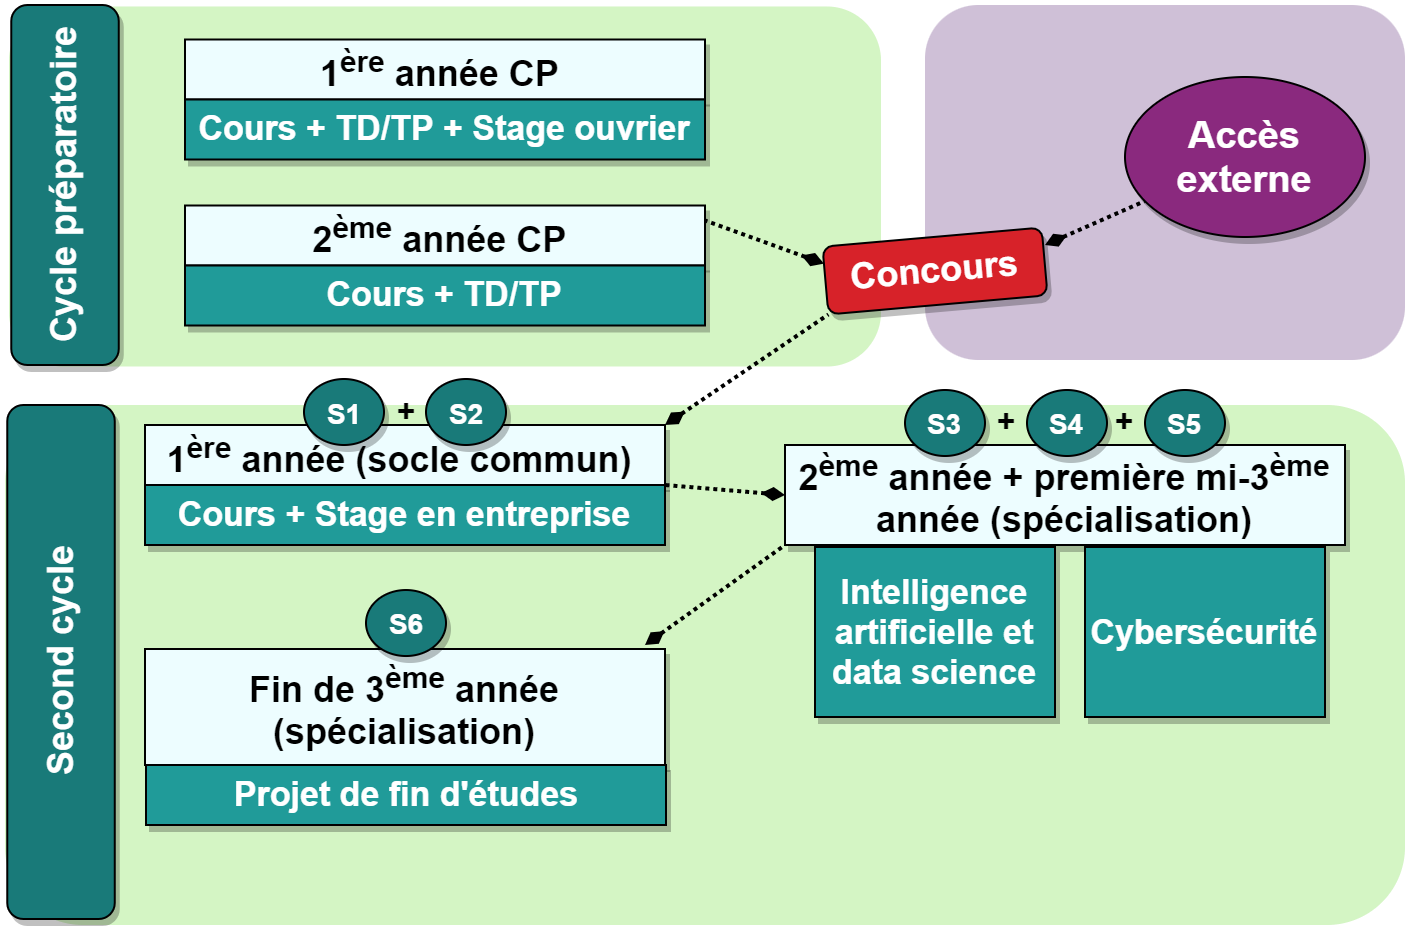

The diagram above was exported from draw.io. Its source (the exported page's mxGraphModel, read from the mxfile embedded in the PNG):
<mxGraphModel dx="782" dy="411" grid="1" gridSize="10" guides="1" tooltips="1" connect="1" arrows="1" fold="1" page="1" pageScale="1" pageWidth="827" pageHeight="1169" math="0" shadow="0">
  <root>
    <mxCell id="0" />
    <mxCell id="1" parent="0" />
    <mxCell id="E7ONtTMhJ6dTck9L2yW1-18" value="" style="rounded=1;whiteSpace=wrap;html=1;shadow=0;sketch=0;fillColor=#D4F5C4;strokeColor=none;" vertex="1" parent="1">
      <mxGeometry x="90" y="390" width="700" height="260" as="geometry" />
    </mxCell>
    <mxCell id="E7ONtTMhJ6dTck9L2yW1-16" value="" style="rounded=1;whiteSpace=wrap;html=1;shadow=0;sketch=0;fillColor=#D4F5C4;strokeColor=none;" vertex="1" parent="1">
      <mxGeometry x="92" y="190.75" width="436" height="180" as="geometry" />
    </mxCell>
    <mxCell id="E7ONtTMhJ6dTck9L2yW1-12" value="" style="rounded=1;whiteSpace=wrap;html=1;shadow=0;fillColor=#CFC0D7;strokeColor=none;" vertex="1" parent="1">
      <mxGeometry x="550" y="190" width="240" height="177.5" as="geometry" />
    </mxCell>
    <mxCell id="E7ONtTMhJ6dTck9L2yW1-1" value="&lt;font style=&quot;font-size: 18px&quot;&gt;&lt;b&gt;1&lt;sup&gt;ère&lt;/sup&gt; année CP&amp;nbsp;&lt;/b&gt;&lt;/font&gt;" style="rounded=0;whiteSpace=wrap;html=1;fillColor=#EDFDFF;shadow=1;perimeterSpacing=0;" vertex="1" parent="1">
      <mxGeometry x="180" y="207.25" width="260" height="30" as="geometry" />
    </mxCell>
    <mxCell id="E7ONtTMhJ6dTck9L2yW1-2" value="&lt;font color=&quot;#ffffff&quot; size=&quot;1&quot;&gt;&lt;b style=&quot;font-size: 17px&quot;&gt;Cours + TD/TP + Stage ouvrier&lt;/b&gt;&lt;/font&gt;" style="rounded=0;whiteSpace=wrap;html=1;fillColor=#209B99;shadow=1;" vertex="1" parent="1">
      <mxGeometry x="180" y="237.25" width="260" height="30" as="geometry" />
    </mxCell>
    <mxCell id="E7ONtTMhJ6dTck9L2yW1-9" value="&lt;font&gt;&lt;b&gt;&lt;span style=&quot;font-size: 18px&quot;&gt;2&lt;sup&gt;ème&lt;/sup&gt;&lt;/span&gt;&lt;span style=&quot;font-size: 18px&quot;&gt;&amp;nbsp;année CP&amp;nbsp;&lt;/span&gt;&lt;/b&gt;&lt;/font&gt;" style="rounded=0;whiteSpace=wrap;html=1;fillColor=#EDFDFF;shadow=1;perimeterSpacing=0;" vertex="1" parent="1">
      <mxGeometry x="180" y="290.25" width="260" height="30" as="geometry" />
    </mxCell>
    <mxCell id="E7ONtTMhJ6dTck9L2yW1-10" value="&lt;font color=&quot;#ffffff&quot; size=&quot;1&quot;&gt;&lt;b style=&quot;font-size: 17px&quot;&gt;Cours + TD/TP&lt;/b&gt;&lt;/font&gt;" style="rounded=0;whiteSpace=wrap;html=1;fillColor=#209B99;shadow=1;" vertex="1" parent="1">
      <mxGeometry x="180" y="320.25" width="260" height="30" as="geometry" />
    </mxCell>
    <mxCell id="E7ONtTMhJ6dTck9L2yW1-11" value="&lt;font style=&quot;font-size: 18px&quot; color=&quot;#ffffff&quot;&gt;&lt;b&gt;Concours&lt;/b&gt;&lt;/font&gt;" style="rounded=1;whiteSpace=wrap;html=1;shadow=1;strokeColor=#000000;fillColor=#D72229;rotation=-5;" vertex="1" parent="1">
      <mxGeometry x="500" y="306" width="110" height="34" as="geometry" />
    </mxCell>
    <mxCell id="E7ONtTMhJ6dTck9L2yW1-13" value="&lt;font style=&quot;font-size: 19px&quot; color=&quot;#ffffff&quot;&gt;&lt;b&gt;Accès externe&lt;/b&gt;&lt;/font&gt;" style="ellipse;whiteSpace=wrap;html=1;rounded=0;shadow=1;strokeColor=#000000;sketch=0;fillColor=#8A297E;" vertex="1" parent="1">
      <mxGeometry x="650" y="226" width="120" height="80" as="geometry" />
    </mxCell>
    <mxCell id="E7ONtTMhJ6dTck9L2yW1-14" value="" style="endArrow=none;dashed=1;html=1;strokeWidth=2;startArrow=diamondThin;startFill=1;jumpSize=6;startSize=6;endSize=6;dashPattern=1 1;" edge="1" parent="1" target="E7ONtTMhJ6dTck9L2yW1-13">
      <mxGeometry width="50" height="50" relative="1" as="geometry">
        <mxPoint x="610" y="310" as="sourcePoint" />
        <mxPoint x="620" y="261" as="targetPoint" />
      </mxGeometry>
    </mxCell>
    <mxCell id="E7ONtTMhJ6dTck9L2yW1-15" value="" style="endArrow=none;dashed=1;html=1;strokeWidth=2;startArrow=diamondThin;startFill=1;jumpSize=6;startSize=6;endSize=6;dashPattern=1 1;exitX=0;exitY=0.25;exitDx=0;exitDy=0;entryX=1;entryY=0.25;entryDx=0;entryDy=0;" edge="1" parent="1" source="E7ONtTMhJ6dTck9L2yW1-11" target="E7ONtTMhJ6dTck9L2yW1-9">
      <mxGeometry width="50" height="50" relative="1" as="geometry">
        <mxPoint x="459.46846779159887" y="322.3259109173414" as="sourcePoint" />
        <mxPoint x="613.3761672911508" y="304.1768696627787" as="targetPoint" />
      </mxGeometry>
    </mxCell>
    <mxCell id="E7ONtTMhJ6dTck9L2yW1-17" value="&lt;font color=&quot;#ffffff&quot; size=&quot;1&quot;&gt;&lt;b style=&quot;font-size: 18px&quot;&gt;Cycle préparatoire&lt;/b&gt;&lt;/font&gt;" style="rounded=1;whiteSpace=wrap;html=1;shadow=1;sketch=0;fillColor=#197A79;rotation=-90;glass=0;" vertex="1" parent="1">
      <mxGeometry x="30" y="253.13" width="180" height="53.75" as="geometry" />
    </mxCell>
    <mxCell id="E7ONtTMhJ6dTck9L2yW1-19" value="&lt;font color=&quot;#ffffff&quot; size=&quot;1&quot;&gt;&lt;b style=&quot;font-size: 18px&quot;&gt;Second cycle&lt;/b&gt;&lt;/font&gt;" style="rounded=1;whiteSpace=wrap;html=1;shadow=1;sketch=0;fillColor=#197A79;rotation=-90;glass=0;" vertex="1" parent="1">
      <mxGeometry x="-10.5" y="491.63" width="257" height="53.75" as="geometry" />
    </mxCell>
    <mxCell id="E7ONtTMhJ6dTck9L2yW1-20" value="&lt;font style=&quot;font-size: 18px&quot;&gt;&lt;b&gt;1&lt;sup&gt;ère&lt;/sup&gt; année (socle commun)&amp;nbsp;&lt;/b&gt;&lt;/font&gt;" style="rounded=0;whiteSpace=wrap;html=1;fillColor=#EDFDFF;shadow=1;perimeterSpacing=0;" vertex="1" parent="1">
      <mxGeometry x="160" y="400" width="260" height="30" as="geometry" />
    </mxCell>
    <mxCell id="E7ONtTMhJ6dTck9L2yW1-21" value="&lt;font color=&quot;#ffffff&quot; size=&quot;1&quot;&gt;&lt;b style=&quot;font-size: 17px&quot;&gt;Cours + Stage en entreprise&lt;/b&gt;&lt;/font&gt;" style="rounded=0;whiteSpace=wrap;html=1;fillColor=#209B99;shadow=1;" vertex="1" parent="1">
      <mxGeometry x="160" y="430" width="260" height="30" as="geometry" />
    </mxCell>
    <mxCell id="E7ONtTMhJ6dTck9L2yW1-22" value="" style="endArrow=none;dashed=1;html=1;strokeWidth=2;startArrow=diamondThin;startFill=1;jumpSize=6;startSize=6;endSize=6;dashPattern=1 1;exitX=1;exitY=0;exitDx=0;exitDy=0;entryX=0;entryY=1;entryDx=0;entryDy=0;" edge="1" parent="1" source="E7ONtTMhJ6dTck9L2yW1-20" target="E7ONtTMhJ6dTck9L2yW1-11">
      <mxGeometry width="50" height="50" relative="1" as="geometry">
        <mxPoint x="509.46846779159887" y="329.3259109173414" as="sourcePoint" />
        <mxPoint x="450" y="307.75" as="targetPoint" />
      </mxGeometry>
    </mxCell>
    <mxCell id="E7ONtTMhJ6dTck9L2yW1-23" value="&lt;font&gt;&lt;b&gt;&lt;span style=&quot;font-size: 18px&quot;&gt;2&lt;sup&gt;ème&lt;/sup&gt;&lt;/span&gt;&lt;span style=&quot;font-size: 18px&quot;&gt;&amp;nbsp;année + première mi-3&lt;/span&gt;&lt;/b&gt;&lt;b&gt;&lt;span style=&quot;font-size: 18px&quot;&gt;&lt;sup&gt;ème&lt;/sup&gt;&lt;/span&gt;&lt;/b&gt;&lt;b&gt;&lt;span style=&quot;font-size: 18px&quot;&gt;&lt;br&gt;&amp;nbsp;année (spécialisation)&amp;nbsp;&lt;/span&gt;&lt;/b&gt;&lt;/font&gt;" style="rounded=0;whiteSpace=wrap;html=1;fillColor=#EDFDFF;shadow=1;perimeterSpacing=0;" vertex="1" parent="1">
      <mxGeometry x="480" y="410" width="280" height="50" as="geometry" />
    </mxCell>
    <mxCell id="E7ONtTMhJ6dTck9L2yW1-28" value="" style="endArrow=none;dashed=1;html=1;strokeWidth=2;startArrow=diamondThin;startFill=1;jumpSize=6;startSize=6;endSize=6;dashPattern=1 1;exitX=0;exitY=0.5;exitDx=0;exitDy=0;entryX=1;entryY=0;entryDx=0;entryDy=0;" edge="1" parent="1" source="E7ONtTMhJ6dTck9L2yW1-23" target="E7ONtTMhJ6dTck9L2yW1-21">
      <mxGeometry width="50" height="50" relative="1" as="geometry">
        <mxPoint x="430" y="410" as="sourcePoint" />
        <mxPoint x="511.6909392316643" y="354.7288757186809" as="targetPoint" />
      </mxGeometry>
    </mxCell>
    <mxCell id="E7ONtTMhJ6dTck9L2yW1-30" value="&lt;b style=&quot;color: rgb(255 , 255 , 255) ; font-size: 17px&quot;&gt;Cybersécurité&lt;/b&gt;" style="whiteSpace=wrap;html=1;rounded=0;shadow=1;fillColor=#209B99;" vertex="1" parent="1">
      <mxGeometry x="630" y="461" width="120" height="85" as="geometry" />
    </mxCell>
    <mxCell id="E7ONtTMhJ6dTck9L2yW1-32" value="&lt;b style=&quot;color: rgb(255 , 255 , 255) ; font-size: 17px&quot;&gt;Intelligence artificielle et data science&lt;/b&gt;" style="whiteSpace=wrap;html=1;rounded=0;shadow=1;fillColor=#209B99;" vertex="1" parent="1">
      <mxGeometry x="495" y="461" width="120" height="85" as="geometry" />
    </mxCell>
    <mxCell id="E7ONtTMhJ6dTck9L2yW1-34" value="" style="endArrow=none;dashed=1;html=1;strokeWidth=2;startArrow=diamondThin;startFill=1;jumpSize=6;startSize=6;endSize=6;dashPattern=1 1;entryX=0;entryY=1;entryDx=0;entryDy=0;" edge="1" parent="1" target="E7ONtTMhJ6dTck9L2yW1-23">
      <mxGeometry width="50" height="50" relative="1" as="geometry">
        <mxPoint x="410" y="510" as="sourcePoint" />
        <mxPoint x="430" y="440" as="targetPoint" />
      </mxGeometry>
    </mxCell>
    <mxCell id="E7ONtTMhJ6dTck9L2yW1-35" value="&lt;font&gt;&lt;b&gt;&lt;span style=&quot;font-size: 18px&quot;&gt;Fin de 3&lt;sup&gt;ème&lt;/sup&gt;&lt;/span&gt;&lt;span style=&quot;font-size: 18px&quot;&gt;&amp;nbsp;année (spécialisation)&lt;/span&gt;&lt;/b&gt;&lt;/font&gt;" style="rounded=0;whiteSpace=wrap;html=1;fillColor=#EDFDFF;shadow=1;perimeterSpacing=0;" vertex="1" parent="1">
      <mxGeometry x="160" y="512" width="260" height="58" as="geometry" />
    </mxCell>
    <mxCell id="E7ONtTMhJ6dTck9L2yW1-36" value="&lt;font color=&quot;#ffffff&quot; style=&quot;font-size: 14px&quot;&gt;&lt;b&gt;S1&lt;/b&gt;&lt;/font&gt;" style="ellipse;whiteSpace=wrap;html=1;rounded=1;shadow=1;glass=0;sketch=0;strokeColor=#000000;fillColor=#197A79;" vertex="1" parent="1">
      <mxGeometry x="239.5" y="377" width="40" height="33" as="geometry" />
    </mxCell>
    <mxCell id="E7ONtTMhJ6dTck9L2yW1-37" value="&lt;font color=&quot;#ffffff&quot; style=&quot;font-size: 14px&quot;&gt;&lt;b&gt;S2&lt;/b&gt;&lt;/font&gt;" style="ellipse;whiteSpace=wrap;html=1;rounded=1;shadow=1;glass=0;sketch=0;strokeColor=#000000;fillColor=#197A79;" vertex="1" parent="1">
      <mxGeometry x="300.5" y="377" width="40" height="33" as="geometry" />
    </mxCell>
    <mxCell id="E7ONtTMhJ6dTck9L2yW1-38" value="&lt;font style=&quot;font-size: 16px&quot;&gt;&lt;b&gt;+&lt;/b&gt;&lt;/font&gt;" style="text;html=1;strokeColor=none;fillColor=none;align=center;verticalAlign=middle;whiteSpace=wrap;rounded=0;shadow=1;glass=0;sketch=0;" vertex="1" parent="1">
      <mxGeometry x="270.5" y="382.5" width="40" height="20" as="geometry" />
    </mxCell>
    <mxCell id="E7ONtTMhJ6dTck9L2yW1-41" value="&lt;font color=&quot;#ffffff&quot; style=&quot;font-size: 14px&quot;&gt;&lt;b&gt;S3&lt;/b&gt;&lt;/font&gt;" style="ellipse;whiteSpace=wrap;html=1;rounded=1;shadow=1;glass=0;sketch=0;strokeColor=#000000;fillColor=#197A79;" vertex="1" parent="1">
      <mxGeometry x="540" y="382.5" width="40" height="33" as="geometry" />
    </mxCell>
    <mxCell id="E7ONtTMhJ6dTck9L2yW1-42" value="&lt;font color=&quot;#ffffff&quot; style=&quot;font-size: 14px&quot;&gt;&lt;b&gt;S4&lt;/b&gt;&lt;/font&gt;" style="ellipse;whiteSpace=wrap;html=1;rounded=1;shadow=1;glass=0;sketch=0;strokeColor=#000000;fillColor=#197A79;" vertex="1" parent="1">
      <mxGeometry x="601" y="382.5" width="40" height="33" as="geometry" />
    </mxCell>
    <mxCell id="E7ONtTMhJ6dTck9L2yW1-43" value="&lt;font style=&quot;font-size: 16px&quot;&gt;&lt;b&gt;+&lt;/b&gt;&lt;/font&gt;" style="text;html=1;strokeColor=none;fillColor=none;align=center;verticalAlign=middle;whiteSpace=wrap;rounded=0;shadow=1;glass=0;sketch=0;" vertex="1" parent="1">
      <mxGeometry x="571" y="388" width="40" height="20" as="geometry" />
    </mxCell>
    <mxCell id="E7ONtTMhJ6dTck9L2yW1-45" value="&lt;font color=&quot;#ffffff&quot; style=&quot;font-size: 14px&quot;&gt;&lt;b&gt;S5&lt;/b&gt;&lt;/font&gt;" style="ellipse;whiteSpace=wrap;html=1;rounded=1;shadow=1;glass=0;sketch=0;strokeColor=#000000;fillColor=#197A79;" vertex="1" parent="1">
      <mxGeometry x="660" y="382.5" width="40" height="33" as="geometry" />
    </mxCell>
    <mxCell id="E7ONtTMhJ6dTck9L2yW1-46" value="&lt;font style=&quot;font-size: 16px&quot;&gt;&lt;b&gt;+&lt;/b&gt;&lt;/font&gt;" style="text;html=1;strokeColor=none;fillColor=none;align=center;verticalAlign=middle;whiteSpace=wrap;rounded=0;shadow=1;glass=0;sketch=0;" vertex="1" parent="1">
      <mxGeometry x="630" y="388" width="40" height="20" as="geometry" />
    </mxCell>
    <mxCell id="E7ONtTMhJ6dTck9L2yW1-49" value="&lt;font color=&quot;#ffffff&quot; style=&quot;font-size: 14px&quot;&gt;&lt;b&gt;S6&lt;/b&gt;&lt;/font&gt;" style="ellipse;whiteSpace=wrap;html=1;rounded=1;shadow=1;glass=0;sketch=0;strokeColor=#000000;fillColor=#197A79;" vertex="1" parent="1">
      <mxGeometry x="270.5" y="482.51" width="40" height="33" as="geometry" />
    </mxCell>
    <mxCell id="E7ONtTMhJ6dTck9L2yW1-52" value="&lt;font color=&quot;#ffffff&quot; size=&quot;1&quot;&gt;&lt;b style=&quot;font-size: 17px&quot;&gt;Projet de fin d'études&lt;/b&gt;&lt;/font&gt;" style="rounded=0;whiteSpace=wrap;html=1;fillColor=#209B99;shadow=1;" vertex="1" parent="1">
      <mxGeometry x="160.5" y="570" width="260" height="30" as="geometry" />
    </mxCell>
  </root>
</mxGraphModel>